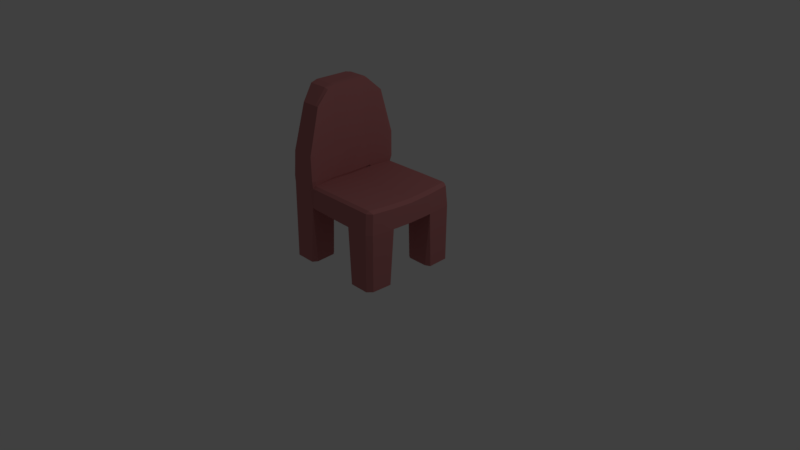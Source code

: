 # Source: chair2.blend  (saved by Blender 2.78.0; exported with 4.5.12 LTS)
import bpy
from mathutils import Matrix  # noqa: F401  (used for matrix-valued properties, if any)

bpy.ops.wm.read_factory_settings(use_empty=True)
scene = bpy.context.scene
scene.name = 'Scene'

# ---- collections
col_collection_1 = bpy.data.collections.new('Collection 1'); scene.collection.children.link(col_collection_1)

# ---- materials (node trees are filled in below, after node groups)
mat_material = bpy.data.materials.new('Material')
mat_material.alpha_threshold = 0.0
mat_material.use_transparent_shadow = False
mat_material.diffuse_color = (0.5089, 0.1878, 0.1878, 1.0)
mat_material.roughness = 0.5
mat_material.line_color = (0.0, 0.0, 0.0, 1.0)

# ---- material node trees

# ---- world
world_world = bpy.data.worlds.new('World'); scene.world = world_world
world_world.color = (0.05088, 0.05088, 0.05088)
world_world.use_sun_shadow = False
world_world.sun_shadow_jitter_overblur = 0.0
world_world.cycles.sampling_method = 'MANUAL'

# ---- cameras
cam_camera = bpy.data.cameras.new('Camera')
cam_camera.clip_end = 100.0
cam_camera.lens = 35.0
cam_camera.sensor_width = 32.0
cam_camera.sensor_height = 18.0
cam_camera.ortho_scale = 7.314
cam_camera.dof.focus_distance = 0.0
cam_camera.dof.aperture_fstop = 128.0

# ---- lights
light_lamp = bpy.data.lights.new('Lamp', 'POINT')
light_lamp.transmission_factor = 0.0
light_lamp.cutoff_distance = 30.0
light_lamp.energy = 100.0
light_lamp.shadow_buffer_clip_start = 1.001
light_lamp.shadow_soft_size = 0.1
light_lamp.shadow_maximum_resolution = 0.006
light_lamp.use_absolute_resolution = True

# ---- meshes
me_cube = bpy.data.meshes.new('Cube')
me_cube.from_pydata([(1.14, -0.433, -0.9997), (-0.9669, -0.4287, -0.9745), (1.119, -0.4133, 0.6644), (-0.97, -0.4342, 0.7631), (-0.9671, 0.4224, -0.9747), (-0.9702, 0.4278, 0.7634), (1.14, 0.4267, -1.001), (1.121, 0.3974, 0.6603), (0.5723, 0.9565, -0.9431), (0.5727, -0.9568, -0.9436), (0.5888, -0.4353, 0.8547), (0.589, -0.441, -0.9997), (0.589, 0.4291, 0.8534), (-0.4164, 0.9297, -0.9194), (-0.4328, 0.4346, -0.9999), (-0.4662, 0.4374, 0.8522), (1.035, -0.4283, 0.8559), (1.036, 0.4221, 0.8548), (1.015, 0.9592, -0.9454), (1.016, -0.9594, -0.9459), (0.9974, 0.9238, 0.7728), (0.9981, -0.9242, 0.7734), (1.043, -0.4351, -0.9966), (1.043, 0.4287, -0.9973), (1.002, 0.9554, -5.92), (1.003, -0.9557, -5.918), (1.031, -0.4327, -5.846), (1.031, 0.4264, -5.848), (0.6357, 0.9577, -0.9441), (0.6361, -0.958, -0.9446), (0.633, 0.9238, 0.7728), (0.6334, -0.9242, 0.7734), (0.6545, -0.4408, -0.999), (0.6546, 0.4344, -0.9991), (0.6248, 0.9543, -5.92), (0.6252, -0.9545, -5.918), (0.6429, -0.4322, -5.846), (0.6432, 0.4259, -5.848), (0.6533, -0.4346, 0.8548), (0.6535, 0.4282, 0.8536), (-0.9663, 0.469, -0.974), (-0.9694, 0.475, 0.7624), (1.139, 0.4737, -0.988), (0.5885, 0.4823, -0.9985), (-0.4564, 0.4842, 0.8703), (-0.4321, 0.4823, -0.9985), (-0.9491, 0.4725, -5.841), (1.127, 0.4725, -5.841), (0.5781, 0.4725, -5.841), (-0.4218, 0.4725, -5.841), (-0.4658, 0.4369, 8.484), (-0.9358, 0.8781, -0.9429), (-0.9271, 0.8829, 0.7321), (0.5714, 0.8942, -0.9476), (-0.9257, 0.8894, -5.896), (0.5615, 0.8894, -5.896), (-0.4123, 0.8894, -5.896), (1.107, 0.8914, -0.9418), (1.089, 0.861, 0.768), (0.5715, 0.8809, 0.9637), (-0.3983, 0.8725, 0.9306), (1.096, 0.8894, -5.896), (-0.4344, 0.7227, 7.308), (1.006, 0.8809, 0.9638), (0.6333, 0.8809, 0.9637), (1.107, -0.8761, -0.9418), (1.089, -0.8462, 0.7662), (-0.9364, -0.8635, -0.9437), (-0.9279, -0.8682, 0.7321), (-0.3982, -0.8585, 0.9297), (-0.4181, -0.858, -0.9282), (1.097, -0.8746, -5.875), (-0.9262, -0.8746, -5.875), (0.5617, -0.8746, -5.875), (-0.4125, -0.8746, -5.875), (-0.433, -0.7139, 7.306), (1.006, -0.866, 0.9617), (0.6333, -0.866, 0.9616), (-0.9645, -0.499, -0.9722), (-0.9673, -0.5053, 0.7601), (-0.4309, -0.5129, -0.9959), (-0.9478, -0.503, -5.828), (0.577, -0.503, -5.828), (-0.4214, -0.503, -5.828), (1.137, -0.504, -0.98), (1.125, -0.503, -5.828), (-0.4613, -0.4629, 8.418), (0.4762, -0.4353, 0.8547), (0.4763, 0.4291, 0.8534), (0.4631, 0.9565, -0.9431), (0.4635, -0.9568, -0.9436), (0.4671, 0.9238, 0.7728), (0.4674, -0.9242, 0.7734), (0.4749, -0.441, -0.9997), (0.475, 0.4346, -0.9999), (0.4746, 0.4823, -0.9985), (0.4638, 0.8809, 0.9637), (0.4621, 0.8942, -0.9476), (0.462, -0.8794, -0.949), (0.4638, -0.866, 0.9616), (0.4735, -0.5129, -0.9959), (-0.3148, 0.9353, -0.9243), (-0.315, -0.9357, -0.9249), (-0.279, 0.9155, 0.7513), (-0.2792, -0.9159, 0.752), (-0.3266, -0.441, -0.9997), (-0.3267, 0.4346, -0.9999), (-0.3261, 0.4823, -0.9985), (-0.3162, 0.8758, -0.9302), (-0.3164, -0.8622, -0.9323), (-0.3252, -0.5129, -0.9959), (-0.344, -0.4415, 0.848), (-0.3448, 0.4352, 0.8468), (-0.297, 0.8757, 0.9387), (-0.2969, -0.8614, 0.9373), (1.14, 0.3488, -1.025), (-0.9671, 0.3453, -0.9747), (-0.9702, 0.3498, 0.7634), (-0.475, 0.3234, 8.652), (1.043, 0.3504, -1.004), (0.6546, 0.3552, -0.9991), (0.475, 0.3553, -1.0), (-0.3267, 0.3553, -1.0), (1.14, -0.3512, -1.025), (-0.4748, -0.3252, 8.65), (-0.9671, -0.3478, -0.9747), (-0.9702, -0.3522, 0.7634), (0.5891, -0.3578, -1.0), (1.043, -0.3529, -1.004), (0.6546, -0.3576, -0.9991), (0.475, -0.3578, -1.0), (-0.3267, -0.3578, -1.0), (-0.8735, 0.9401, -0.9387), (-0.874, -0.9405, -0.9393), (-0.8634, 0.9445, 0.7346), (-0.8639, -0.9448, 0.7352), (-0.9057, -0.4298, -0.9768), (-0.9059, 0.4235, -0.977), (-0.8664, 0.9542, -5.92), (-0.8669, -0.9545, -5.918), (-0.8882, -0.4321, -5.846), (-0.8885, 0.4259, -5.848), (-0.9099, 0.4386, 8.575), (-0.8145, 0.7226, 7.305), (-0.8155, -0.7142, 7.305), (-0.9106, -0.4647, 8.519), (-0.9248, 0.3245, 8.682), (-0.9059, 0.3462, -0.977), (-0.9247, -0.3262, 8.679), (-0.9059, -0.3487, -0.977), (-0.5419, 0.4386, 8.577), (-0.5026, 0.7231, 7.304), (-0.4967, -0.7147, 7.304), (-0.5367, -0.4648, 8.52), (-0.5524, 0.3245, 8.682), (-0.5523, -0.3263, 8.68), (-0.4878, 0.9314, -0.9212), (-0.4881, -0.9318, -0.9218), (-0.4722, 0.9324, 0.7345), (-0.4724, -0.9328, 0.7352), (-0.5085, -0.4411, -0.9999), (-0.5086, 0.4346, -1.0), (-0.4852, 0.9546, -5.92), (-0.4855, -0.9548, -5.918), (-0.4968, -0.4323, -5.846), (-0.4969, 0.426, -5.848), (-0.5086, 0.3553, -1.0), (-0.5086, -0.3578, -1.0), (-0.9734, 0.431, 1.394), (-0.9731, -0.4373, 1.394), (-0.3955, -0.9374, 1.341), (-0.3952, 0.937, 1.34), (-0.9725, 0.4784, 1.393), (-0.4588, 0.4416, 1.018), (-0.9299, 0.8891, 1.346), (-0.3948, 0.8745, 1.337), (-0.3947, -0.8603, 1.337), (-0.9309, -0.8743, 1.346), (-0.9704, -0.5089, 1.389), (-0.9734, 0.3523, 1.394), (-0.4557, -0.4584, 1.023), (-0.9734, -0.3548, 1.394), (-0.8653, 0.9512, 1.348), (-0.8658, -0.9515, 1.348), (-0.468, 0.939, 1.342), (-0.4683, -0.9394, 1.343), (-0.4167, -0.9301, -0.92), (-0.4163, 0.9097, 0.7408), (-0.4166, -0.9101, 0.7415), (-0.4327, -0.441, -0.9997), (-0.4179, 0.8712, -0.9259), (-0.4655, -0.4436, 0.8536), (-0.4746, 0.3578, 0.8233), (-0.4328, 0.3553, -1.0), (-0.4328, -0.3578, -1.0), (0.5715, -0.866, 0.9616), (0.5725, 0.9238, 0.7728), (0.5729, -0.9242, 0.7734), (0.5891, 0.4346, -0.9999), (0.5714, -0.8794, -0.949), (0.5872, -0.5129, -0.9959), (0.5891, 0.3553, -1.0), (-0.4009, -0.9425, 3.51), (-0.4007, 0.9422, 3.508), (-0.9863, 0.4853, 3.568), (-0.4628, 0.4833, 3.554), (-0.8888, 0.8857, 3.525), (-0.4005, 0.8784, 3.503), (-0.4006, -0.8634, 3.504), (-0.8938, -0.8709, 3.526), (-0.9866, -0.5156, 3.56), (-0.4569, -0.5131, 3.546), (-0.4758, 0.3573, 3.543), (-0.9904, 0.3576, 3.567), (-0.4759, -0.3597, 3.541), (-0.9904, -0.36, 3.567), (-0.8257, 0.9486, 3.526), (-0.8234, -0.949, 3.529), (-0.4772, 0.9441, 3.514), (-0.4726, -0.9441, 3.516), (-0.9671, -0.001234, -0.9747), (-0.9702, -0.00123, 0.7634), (1.043, -0.001216, -1.042), (0.475, -0.001218, -1.0), (-0.3267, -0.001218, -1.0), (1.14, -0.001216, -1.069), (1.121, -0.001212, 0.5689), (0.589, -0.001217, 0.75), (-0.4749, -0.0009036, 8.651), (1.036, -0.001215, 0.7532), (0.6535, -0.001217, 0.7506), (0.4757, -0.001218, 0.7491), (-0.3667, -0.001218, 0.7479), (-0.9059, -0.001232, -0.977), (-0.9247, -0.000888, 8.681), (-0.5523, -0.0008942, 8.681), (-0.9734, -0.001226, 1.394), (-0.4882, -0.001218, 0.7584), (-0.9904, -0.00118, 3.567), (-0.4767, -0.00118, 3.513), (-0.4763, -0.008525, 0.9259)], [], [(160, 189, 164), (207, 203, 62), (134, 132, 51, 52), (78, 79, 3, 1), (123, 2, 0), (149, 136, 1, 125), (22, 0, 26), (42, 7, 6), (116, 117, 5, 4), (113, 112, 88, 96), (132, 138, 54, 51), (11, 200, 199, 98, 100, 93), (2, 16, 76), (30, 28, 8, 196), (29, 31, 197, 9), (77, 195, 197, 31), (137, 4, 141), (33, 198, 37), (72, 139, 133, 67), (78, 1, 81), (200, 11, 82), (29, 9, 35), (70, 186, 74), (42, 6, 47), (53, 8, 55), (156, 13, 162), (45, 14, 49), (218, 216, 143, 151), (143, 206, 204, 142), (206, 143, 216), (177, 183, 217, 209), (180, 214, 211), (18, 20, 58, 57), (28, 18, 24, 34), (6, 23, 27), (66, 76, 21), (24, 18, 57, 61), (123, 0, 22, 128), (17, 229, 7), (32, 22, 26, 36), (11, 32, 36), (8, 28, 34), (19, 29, 35, 25), (23, 33, 37, 27), (76, 77, 31, 21), (19, 21, 31, 29), (20, 18, 28, 30), (191, 237, 180), (64, 59, 12, 39), (58, 63, 7), (145, 210, 209, 144), (190, 45, 49, 56), (198, 43, 48), (57, 42, 47, 61), (4, 40, 46), (57, 58, 7, 42), (4, 5, 41, 40), (30, 196, 59, 64), (13, 190, 56), (238, 215, 148, 234), (35, 73, 82, 36, 26, 85, 71, 25), (20, 63, 58), (20, 30, 64, 63), (43, 53, 55, 48), (40, 51, 54, 46), (40, 41, 52, 51), (205, 207, 62, 50), (111, 114, 99, 87), (66, 2, 76), (202, 208, 75), (146, 213, 238, 234), (84, 65, 71, 85), (80, 70, 74, 83), (9, 199, 73), (68, 135, 183, 177), (69, 114, 111, 191), (84, 2, 66, 65), (0, 2, 84), (189, 80, 83), (0, 84, 85), (139, 72, 81, 140, 164, 83, 74, 163), (208, 211, 86, 75), (199, 200, 82, 73), (67, 78, 81, 72), (67, 68, 79, 78), (53, 43, 198, 94, 95, 97), (227, 231, 87, 10), (8, 53, 97, 89), (196, 91, 96, 59), (63, 17, 7), (23, 119, 120, 201, 198, 33), (199, 9, 90, 98), (195, 99, 92, 197), (9, 197, 92, 90), (196, 8, 89, 91), (69, 191, 180), (127, 11, 93, 130), (231, 232, 111, 87), (89, 97, 108, 101), (91, 103, 113, 96), (112, 232, 231, 88), (98, 90, 102, 109), (99, 114, 104, 92), (90, 92, 104, 102), (91, 89, 101, 103), (229, 230, 38, 16), (39, 230, 229, 17), (198, 201, 121, 94), (44, 15, 112, 113, 60), (105, 110, 109, 70, 80, 189), (192, 237, 232, 112, 15), (6, 115, 119, 23), (239, 212, 118, 228), (96, 88, 12, 59), (220, 221, 117, 116), (137, 147, 116, 4), (6, 7, 115), (1, 3, 126, 125), (32, 11, 127, 129, 128, 22), (226, 229, 2), (225, 123, 128, 222, 119, 115), (225, 226, 2, 123), (235, 234, 148, 155), (108, 107, 106, 14, 45, 190), (50, 150, 154, 118), (146, 154, 150, 142), (153, 145, 144, 152), (217, 219, 152, 144), (151, 143, 142, 150), (218, 151, 62, 203), (161, 137, 141, 165), (157, 133, 139, 163), (166, 147, 137, 161, 14, 193), (158, 156, 132, 134), (157, 159, 135, 133), (1, 136, 140), (186, 188, 159, 157), (187, 13, 156, 158), (186, 157, 163), (14, 161, 165), (124, 155, 153, 86), (75, 152, 219, 202), (62, 151, 150, 50), (86, 153, 152, 75), (141, 46, 54, 138, 162, 56, 49, 165), (228, 235, 155, 124), (132, 156, 162, 138), (136, 160, 164, 140), (135, 159, 185, 183), (187, 158, 184, 171), (134, 52, 174, 182), (158, 134, 182, 184), (221, 126, 181, 236), (5, 117, 179, 168), (240, 237, 173), (176, 69, 180), (3, 79, 178, 169), (79, 68, 177, 178), (188, 69, 176, 170), (60, 175, 173), (204, 213, 146, 142), (192, 15, 173), (52, 41, 172, 174), (41, 5, 168, 172), (126, 3, 169, 181), (159, 188, 170, 185), (60, 187, 171, 175), (233, 149, 125, 220, 116, 147), (230, 227, 10, 38), (106, 122, 193, 14), (88, 231, 227, 12), (160, 136, 149, 167, 194, 189), (191, 111, 232, 237), (101, 108, 190, 13), (103, 187, 60, 113), (12, 227, 230, 39), (109, 102, 186, 70), (114, 69, 188, 104), (102, 104, 188, 186), (103, 101, 13, 187), (131, 105, 189, 194), (183, 185, 219, 217), (171, 184, 218, 203), (182, 174, 206, 216), (184, 182, 216, 218), (236, 181, 215, 238), (87, 99, 195, 10), (168, 179, 213), (240, 173, 212, 239), (176, 180, 211, 208), (169, 178, 210), (178, 177, 209, 210), (170, 176, 208, 202), (173, 175, 207, 205), (217, 144, 209), (174, 172, 204, 206), (172, 168, 204), (181, 169, 215), (185, 170, 202, 219), (175, 171, 203, 207), (212, 205, 50, 118), (211, 214, 124, 86), (145, 153, 155, 148), (168, 213, 204), (169, 210, 215), (173, 205, 212), (223, 224, 122, 106, 107, 108, 97, 95, 94, 121), (93, 100, 98, 109, 110, 105, 131, 224, 223, 130), (180, 240, 239, 214), (179, 236, 238, 213), (237, 240, 180), (117, 221, 236, 179), (118, 154, 235, 228), (154, 146, 234, 235), (115, 7, 226, 225), (148, 215, 210, 145), (226, 7, 229), (125, 126, 221, 220), (214, 239, 228, 124), (135, 68, 67, 133), (186, 163, 74), (34, 55, 8), (56, 162, 13), (73, 35, 9), (48, 37, 198), (0, 85, 26), (27, 47, 6), (14, 165, 49), (83, 164, 189), (36, 82, 11), (46, 141, 4), (140, 81, 1), (37, 48, 55, 34, 24, 61, 47, 27), (173, 192, 15), (173, 44, 15), (38, 10, 195, 77), (229, 16, 2), (16, 38, 77, 76), (44, 60, 173), (15, 44, 173), (237, 192, 173), (63, 64, 39, 17), (19, 65, 66, 21), (71, 65, 19, 25), (127, 130, 223, 121, 201, 120, 119, 222, 128, 129), (167, 149, 233, 147, 166, 193, 122, 224, 131, 194)])
me_cube.materials.append(mat_material)
me_cube.use_remesh_preserve_volume = False
me_cube.use_remesh_preserve_attributes = False
me_cube.use_mirror_vertex_groups = False
me_cube.update()

# ---- objects
ob_cube = bpy.data.objects.new('Cube', me_cube)
ob_lamp = bpy.data.objects.new('Lamp', light_lamp)
ob_camera = bpy.data.objects.new('Camera', cam_camera)

# ---- transforms, parenting, visibility, modifiers, constraints
ob_cube.location = (0.0, 0.0, 0.9006)
ob_cube.scale = (0.6941, 0.6941, 0.1526)
ob_cube.lock_rotations_4d = False
ob_cube.empty_display_type = 'ARROWS'
ob_cube.lineart.crease_threshold = 0.0
ob_lamp.location = (4.076, 1.005, 5.904)
ob_lamp.rotation_euler = (0.6503, 0.05522, 1.866)
ob_lamp.lock_rotations_4d = False
ob_lamp.empty_display_type = 'ARROWS'
ob_lamp.color = (0.0, 0.0, 0.0, 0.0)
ob_lamp.lineart.crease_threshold = 0.0
ob_camera.location = (7.481, -6.508, 5.344)
ob_camera.rotation_euler = (1.109, 0.0, 0.8149)
ob_camera.lock_rotations_4d = False
ob_camera.empty_display_type = 'ARROWS'
ob_camera.color = (0.0, 0.0, 0.0, 0.0)
ob_camera.display_type = 'WIRE'
ob_camera.lineart.crease_threshold = 0.0

# ---- collection membership
col_collection_1.objects.link(ob_cube)
col_collection_1.objects.link(ob_lamp)
col_collection_1.objects.link(ob_camera)

# ---- scene / render settings (as saved in the file)
scene.camera = ob_camera
scene.frame_start = 1; scene.frame_end = 250; scene.frame_set(1)
scene.render.engine = 'BLENDER_EEVEE_NEXT'
scene.render.resolution_percentage = 50
scene.render.dither_intensity = 0.0
scene.cycles.use_denoising = False
scene.cycles.samples = 128
scene.cycles.sampling_pattern = 'TABULATED_SOBOL'
scene.cycles.light_sampling_threshold = 0.0
scene.cycles.use_adaptive_sampling = False
scene.cycles.use_light_tree = False
scene.cycles.blur_glossy = 0.0
scene.cycles.sample_clamp_indirect = 0.0
scene.view_settings.view_transform = 'Standard'
bpy.context.view_layer.update()
